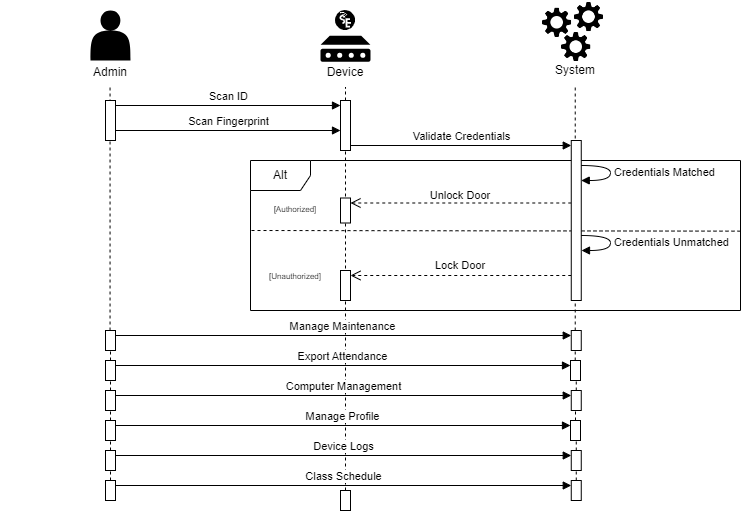

The diagram above was exported from draw.io. Its source (the exported page's mxGraphModel, read from the mxfile embedded in the PNG):
<mxGraphModel dx="750" dy="373" grid="1" gridSize="10" guides="1" tooltips="1" connect="1" arrows="1" fold="1" page="1" pageScale="1" pageWidth="850" pageHeight="1100" math="0" shadow="0">
  <root>
    <mxCell id="0" />
    <mxCell id="1" parent="0" />
    <mxCell id="TZuCS-v0g3tjEdeNsOTy-72" value="" style="html=1;points=[[0,0,0,0,5],[0,1,0,0,-5],[1,0,0,0,5],[1,1,0,0,-5]];perimeter=orthogonalPerimeter;outlineConnect=0;targetShapes=umlLifeline;portConstraint=eastwest;newEdgeStyle={&quot;curved&quot;:0,&quot;rounded&quot;:0};" vertex="1" parent="1">
      <mxGeometry x="430" y="560" width="10" height="20" as="geometry" />
    </mxCell>
    <mxCell id="TZuCS-v0g3tjEdeNsOTy-73" value="" style="endArrow=none;dashed=1;html=1;rounded=0;" edge="1" parent="1" source="TZuCS-v0g3tjEdeNsOTy-84">
      <mxGeometry width="50" height="50" relative="1" as="geometry">
        <mxPoint x="435" y="416.5" as="sourcePoint" />
        <mxPoint x="435" y="156.5" as="targetPoint" />
      </mxGeometry>
    </mxCell>
    <mxCell id="TZuCS-v0g3tjEdeNsOTy-74" value="" style="endArrow=none;dashed=1;html=1;rounded=0;" edge="1" parent="1" source="TZuCS-v0g3tjEdeNsOTy-119">
      <mxGeometry width="50" height="50" relative="1" as="geometry">
        <mxPoint x="665" y="650" as="sourcePoint" />
        <mxPoint x="664.7299999999999" y="156.5" as="targetPoint" />
      </mxGeometry>
    </mxCell>
    <mxCell id="TZuCS-v0g3tjEdeNsOTy-75" value="" style="group" vertex="1" connectable="0" parent="1">
      <mxGeometry x="630" y="70" width="70" height="85" as="geometry" />
    </mxCell>
    <mxCell id="TZuCS-v0g3tjEdeNsOTy-76" value="" style="group" vertex="1" connectable="0" parent="TZuCS-v0g3tjEdeNsOTy-75">
      <mxGeometry width="70" height="63.5" as="geometry" />
    </mxCell>
    <mxCell id="TZuCS-v0g3tjEdeNsOTy-77" value="" style="shape=image;verticalLabelPosition=bottom;labelBackgroundColor=default;verticalAlign=top;aspect=fixed;imageAspect=0;image=data:image/png,(base64 omitted: 10764 chars);" vertex="1" parent="TZuCS-v0g3tjEdeNsOTy-76">
      <mxGeometry y="5.594713656387666" width="33.33981526494896" height="33.33981526494896" as="geometry" />
    </mxCell>
    <mxCell id="TZuCS-v0g3tjEdeNsOTy-78" value="" style="shape=image;verticalLabelPosition=bottom;labelBackgroundColor=default;verticalAlign=top;aspect=fixed;imageAspect=0;image=data:image/png,(base64 omitted: 10764 chars);" vertex="1" parent="TZuCS-v0g3tjEdeNsOTy-76">
      <mxGeometry x="19.090909090909093" y="29.931718061674008" width="33.33981526494896" height="33.33981526494896" as="geometry" />
    </mxCell>
    <mxCell id="TZuCS-v0g3tjEdeNsOTy-79" value="" style="shape=image;verticalLabelPosition=bottom;labelBackgroundColor=default;verticalAlign=top;aspect=fixed;imageAspect=0;image=data:image/png,(base64 omitted: 10764 chars);" vertex="1" parent="TZuCS-v0g3tjEdeNsOTy-76">
      <mxGeometry x="31.818181818181824" width="33.33981526494896" height="33.33981526494896" as="geometry" />
    </mxCell>
    <mxCell id="TZuCS-v0g3tjEdeNsOTy-80" value="System" style="text;strokeColor=none;align=center;fillColor=none;html=1;verticalAlign=middle;whiteSpace=wrap;rounded=0;" vertex="1" parent="TZuCS-v0g3tjEdeNsOTy-75">
      <mxGeometry x="5" y="55" width="60" height="30" as="geometry" />
    </mxCell>
    <mxCell id="TZuCS-v0g3tjEdeNsOTy-81" value="" style="endArrow=none;dashed=1;html=1;rounded=0;" edge="1" parent="1" source="TZuCS-v0g3tjEdeNsOTy-110">
      <mxGeometry width="50" height="50" relative="1" as="geometry">
        <mxPoint x="200" y="490" as="sourcePoint" />
        <mxPoint x="199.55" y="156.5" as="targetPoint" />
      </mxGeometry>
    </mxCell>
    <mxCell id="TZuCS-v0g3tjEdeNsOTy-82" value="" style="html=1;points=[[0,0,0,0,5],[0,1,0,0,-5],[1,0,0,0,5],[1,1,0,0,-5]];perimeter=orthogonalPerimeter;outlineConnect=0;targetShapes=umlLifeline;portConstraint=eastwest;newEdgeStyle={&quot;curved&quot;:0,&quot;rounded&quot;:0};" vertex="1" parent="1">
      <mxGeometry x="195" y="170" width="10" height="40" as="geometry" />
    </mxCell>
    <mxCell id="TZuCS-v0g3tjEdeNsOTy-83" value="" style="endArrow=none;dashed=1;html=1;rounded=0;" edge="1" parent="1" source="TZuCS-v0g3tjEdeNsOTy-72">
      <mxGeometry width="50" height="50" relative="1" as="geometry">
        <mxPoint x="440" y="600" as="sourcePoint" />
        <mxPoint x="435" y="220" as="targetPoint" />
      </mxGeometry>
    </mxCell>
    <mxCell id="TZuCS-v0g3tjEdeNsOTy-84" value="" style="html=1;points=[[0,0,0,0,5],[0,1,0,0,-5],[1,0,0,0,5],[1,1,0,0,-5]];perimeter=orthogonalPerimeter;outlineConnect=0;targetShapes=umlLifeline;portConstraint=eastwest;newEdgeStyle={&quot;curved&quot;:0,&quot;rounded&quot;:0};" vertex="1" parent="1">
      <mxGeometry x="430" y="170" width="10" height="50" as="geometry" />
    </mxCell>
    <mxCell id="TZuCS-v0g3tjEdeNsOTy-85" value="" style="group" vertex="1" connectable="0" parent="1">
      <mxGeometry x="405" y="80" width="60" height="76.5" as="geometry" />
    </mxCell>
    <mxCell id="TZuCS-v0g3tjEdeNsOTy-86" value="" style="group" vertex="1" connectable="0" parent="TZuCS-v0g3tjEdeNsOTy-85">
      <mxGeometry x="5" width="50" height="51.25" as="geometry" />
    </mxCell>
    <mxCell id="TZuCS-v0g3tjEdeNsOTy-87" value="" style="sketch=0;aspect=fixed;pointerEvents=1;shadow=0;dashed=0;html=1;strokeColor=none;labelPosition=center;verticalLabelPosition=bottom;verticalAlign=top;align=center;fillColor=#000000;shape=mxgraph.mscae.enterprise.device" vertex="1" parent="TZuCS-v0g3tjEdeNsOTy-86">
      <mxGeometry y="25.25" width="50" height="26" as="geometry" />
    </mxCell>
    <mxCell id="TZuCS-v0g3tjEdeNsOTy-88" value="" style="shape=image;verticalLabelPosition=bottom;labelBackgroundColor=default;verticalAlign=top;aspect=fixed;imageAspect=0;image=data:image/svg+xml,(base64 omitted: 2580 chars);" vertex="1" parent="TZuCS-v0g3tjEdeNsOTy-86">
      <mxGeometry x="15" width="20" height="20" as="geometry" />
    </mxCell>
    <mxCell id="TZuCS-v0g3tjEdeNsOTy-89" value="Device" style="text;strokeColor=none;align=center;fillColor=none;html=1;verticalAlign=middle;whiteSpace=wrap;rounded=0;" vertex="1" parent="TZuCS-v0g3tjEdeNsOTy-85">
      <mxGeometry y="46.5" width="60" height="30" as="geometry" />
    </mxCell>
    <mxCell id="TZuCS-v0g3tjEdeNsOTy-90" value="Scan ID" style="html=1;verticalAlign=bottom;endArrow=block;curved=0;rounded=0;exitX=1;exitY=0;exitDx=0;exitDy=5;exitPerimeter=0;entryX=0;entryY=0;entryDx=0;entryDy=5;entryPerimeter=0;" edge="1" parent="1" source="TZuCS-v0g3tjEdeNsOTy-82" target="TZuCS-v0g3tjEdeNsOTy-84">
      <mxGeometry width="80" relative="1" as="geometry">
        <mxPoint x="370" y="230" as="sourcePoint" />
        <mxPoint x="450" y="230" as="targetPoint" />
      </mxGeometry>
    </mxCell>
    <mxCell id="TZuCS-v0g3tjEdeNsOTy-91" value="Scan Fingerprint" style="html=1;verticalAlign=bottom;endArrow=block;curved=0;rounded=0;" edge="1" parent="1">
      <mxGeometry width="80" relative="1" as="geometry">
        <mxPoint x="205" y="200" as="sourcePoint" />
        <mxPoint x="430" y="200" as="targetPoint" />
      </mxGeometry>
    </mxCell>
    <mxCell id="TZuCS-v0g3tjEdeNsOTy-92" value="Validate Credentials" style="html=1;verticalAlign=bottom;endArrow=block;curved=0;rounded=0;entryX=0;entryY=0;entryDx=0;entryDy=5;entryPerimeter=0;" edge="1" parent="1" source="TZuCS-v0g3tjEdeNsOTy-84" target="TZuCS-v0g3tjEdeNsOTy-116">
      <mxGeometry width="80" relative="1" as="geometry">
        <mxPoint x="360" y="200" as="sourcePoint" />
        <mxPoint x="440" y="200" as="targetPoint" />
      </mxGeometry>
    </mxCell>
    <mxCell id="TZuCS-v0g3tjEdeNsOTy-93" value="Alt" style="shape=umlFrame;whiteSpace=wrap;html=1;pointerEvents=0;" vertex="1" parent="1">
      <mxGeometry x="340" y="230" width="490" height="150" as="geometry" />
    </mxCell>
    <mxCell id="TZuCS-v0g3tjEdeNsOTy-94" value="" style="endArrow=none;dashed=1;html=1;rounded=0;exitX=1;exitY=0.471;exitDx=0;exitDy=0;exitPerimeter=0;" edge="1" parent="1" source="TZuCS-v0g3tjEdeNsOTy-93">
      <mxGeometry width="50" height="50" relative="1" as="geometry">
        <mxPoint x="690" y="299.69" as="sourcePoint" />
        <mxPoint x="340" y="300" as="targetPoint" />
      </mxGeometry>
    </mxCell>
    <mxCell id="TZuCS-v0g3tjEdeNsOTy-95" value="&lt;font style=&quot;font-size: 8px;&quot;&gt;[Authorized]&lt;/font&gt;" style="text;strokeColor=none;align=center;fillColor=none;html=1;verticalAlign=middle;whiteSpace=wrap;rounded=0;" vertex="1" parent="1">
      <mxGeometry x="360" y="262.5" width="50" height="30" as="geometry" />
    </mxCell>
    <mxCell id="TZuCS-v0g3tjEdeNsOTy-96" value="&lt;font style=&quot;font-size: 8px;&quot;&gt;[Unauthorized]&lt;/font&gt;" style="text;strokeColor=none;align=center;fillColor=none;html=1;verticalAlign=middle;whiteSpace=wrap;rounded=0;" vertex="1" parent="1">
      <mxGeometry x="360" y="330" width="50" height="30" as="geometry" />
    </mxCell>
    <mxCell id="TZuCS-v0g3tjEdeNsOTy-97" value="" style="html=1;verticalAlign=bottom;endArrow=open;dashed=1;endSize=8;curved=0;rounded=0;entryX=1;entryY=0;entryDx=0;entryDy=5;entryPerimeter=0;" edge="1" parent="1" source="TZuCS-v0g3tjEdeNsOTy-116" target="TZuCS-v0g3tjEdeNsOTy-98">
      <mxGeometry relative="1" as="geometry">
        <mxPoint x="660.76" y="259.31" as="sourcePoint" />
        <mxPoint x="440" y="259.31" as="targetPoint" />
      </mxGeometry>
    </mxCell>
    <mxCell id="TZuCS-v0g3tjEdeNsOTy-98" value="" style="html=1;points=[[0,0,0,0,5],[0,1,0,0,-5],[1,0,0,0,5],[1,1,0,0,-5]];perimeter=orthogonalPerimeter;outlineConnect=0;targetShapes=umlLifeline;portConstraint=eastwest;newEdgeStyle={&quot;curved&quot;:0,&quot;rounded&quot;:0};" vertex="1" parent="1">
      <mxGeometry x="430" y="267.5" width="10" height="25" as="geometry" />
    </mxCell>
    <mxCell id="TZuCS-v0g3tjEdeNsOTy-99" value="&lt;font style=&quot;font-size: 11px;&quot;&gt;Unlock Door&lt;/font&gt;" style="text;strokeColor=none;align=center;fillColor=none;html=1;verticalAlign=middle;whiteSpace=wrap;rounded=0;" vertex="1" parent="1">
      <mxGeometry x="510" y="250" width="80" height="30" as="geometry" />
    </mxCell>
    <mxCell id="TZuCS-v0g3tjEdeNsOTy-100" value="" style="html=1;verticalAlign=bottom;endArrow=open;dashed=1;endSize=8;curved=0;rounded=0;entryX=1;entryY=0;entryDx=0;entryDy=5;entryPerimeter=0;" edge="1" parent="1" source="TZuCS-v0g3tjEdeNsOTy-116" target="TZuCS-v0g3tjEdeNsOTy-105">
      <mxGeometry relative="1" as="geometry">
        <mxPoint x="661" y="320" as="sourcePoint" />
        <mxPoint x="440" y="320" as="targetPoint" />
      </mxGeometry>
    </mxCell>
    <mxCell id="TZuCS-v0g3tjEdeNsOTy-101" value="&lt;font style=&quot;font-size: 11px;&quot;&gt;Lock Door&lt;/font&gt;" style="text;strokeColor=none;align=center;fillColor=none;html=1;verticalAlign=middle;whiteSpace=wrap;rounded=0;" vertex="1" parent="1">
      <mxGeometry x="520" y="320" width="60" height="30" as="geometry" />
    </mxCell>
    <mxCell id="TZuCS-v0g3tjEdeNsOTy-102" value="" style="group" vertex="1" connectable="0" parent="1">
      <mxGeometry x="90" y="80" width="220" height="76.5" as="geometry" />
    </mxCell>
    <mxCell id="TZuCS-v0g3tjEdeNsOTy-103" value="" style="shape=actor;whiteSpace=wrap;html=1;fillColor=#000000;strokeColor=none;" vertex="1" parent="TZuCS-v0g3tjEdeNsOTy-102">
      <mxGeometry x="90" width="40" height="50" as="geometry" />
    </mxCell>
    <mxCell id="TZuCS-v0g3tjEdeNsOTy-104" value="Admin" style="text;strokeColor=none;align=center;fillColor=none;html=1;verticalAlign=middle;whiteSpace=wrap;rounded=0;" vertex="1" parent="TZuCS-v0g3tjEdeNsOTy-102">
      <mxGeometry y="46.5" width="220" height="30" as="geometry" />
    </mxCell>
    <mxCell id="TZuCS-v0g3tjEdeNsOTy-105" value="" style="html=1;points=[[0,0,0,0,5],[0,1,0,0,-5],[1,0,0,0,5],[1,1,0,0,-5]];perimeter=orthogonalPerimeter;outlineConnect=0;targetShapes=umlLifeline;portConstraint=eastwest;newEdgeStyle={&quot;curved&quot;:0,&quot;rounded&quot;:0};" vertex="1" parent="1">
      <mxGeometry x="430" y="340" width="10" height="30" as="geometry" />
    </mxCell>
    <mxCell id="TZuCS-v0g3tjEdeNsOTy-106" value="Credentials Matched" style="html=1;align=left;spacingLeft=2;endArrow=block;rounded=0;edgeStyle=orthogonalEdgeStyle;curved=1;rounded=0;" edge="1" parent="1" target="TZuCS-v0g3tjEdeNsOTy-116">
      <mxGeometry relative="1" as="geometry">
        <mxPoint x="670" y="235" as="sourcePoint" />
        <Array as="points">
          <mxPoint x="700" y="235" />
          <mxPoint x="700" y="250" />
        </Array>
        <mxPoint x="675" y="265" as="targetPoint" />
      </mxGeometry>
    </mxCell>
    <mxCell id="TZuCS-v0g3tjEdeNsOTy-107" value="Credentials Unmatched" style="html=1;align=left;spacingLeft=2;endArrow=block;rounded=0;edgeStyle=orthogonalEdgeStyle;curved=1;rounded=0;" edge="1" parent="1">
      <mxGeometry relative="1" as="geometry">
        <mxPoint x="670" y="305" as="sourcePoint" />
        <Array as="points">
          <mxPoint x="700" y="305" />
          <mxPoint x="700" y="320" />
        </Array>
        <mxPoint x="671" y="320" as="targetPoint" />
      </mxGeometry>
    </mxCell>
    <mxCell id="TZuCS-v0g3tjEdeNsOTy-108" value="Manage Maintenance" style="html=1;verticalAlign=bottom;endArrow=block;curved=0;rounded=0;exitX=1;exitY=0;exitDx=0;exitDy=5;exitPerimeter=0;entryX=0;entryY=0;entryDx=0;entryDy=5;entryPerimeter=0;" edge="1" parent="1" source="TZuCS-v0g3tjEdeNsOTy-110" target="TZuCS-v0g3tjEdeNsOTy-117">
      <mxGeometry x="-0.0029" width="80" relative="1" as="geometry">
        <mxPoint x="230" y="410" as="sourcePoint" />
        <mxPoint x="430" y="405" as="targetPoint" />
        <mxPoint as="offset" />
      </mxGeometry>
    </mxCell>
    <mxCell id="TZuCS-v0g3tjEdeNsOTy-109" value="" style="endArrow=none;dashed=1;html=1;rounded=0;" edge="1" parent="1" source="TZuCS-v0g3tjEdeNsOTy-112" target="TZuCS-v0g3tjEdeNsOTy-110">
      <mxGeometry width="50" height="50" relative="1" as="geometry">
        <mxPoint x="200" y="490" as="sourcePoint" />
        <mxPoint x="199.55" y="156.5" as="targetPoint" />
      </mxGeometry>
    </mxCell>
    <mxCell id="TZuCS-v0g3tjEdeNsOTy-110" value="" style="html=1;points=[[0,0,0,0,5],[0,1,0,0,-5],[1,0,0,0,5],[1,1,0,0,-5]];perimeter=orthogonalPerimeter;outlineConnect=0;targetShapes=umlLifeline;portConstraint=eastwest;newEdgeStyle={&quot;curved&quot;:0,&quot;rounded&quot;:0};" vertex="1" parent="1">
      <mxGeometry x="195" y="400" width="10" height="20" as="geometry" />
    </mxCell>
    <mxCell id="TZuCS-v0g3tjEdeNsOTy-111" value="" style="endArrow=none;dashed=1;html=1;rounded=0;" edge="1" parent="1" source="TZuCS-v0g3tjEdeNsOTy-124" target="TZuCS-v0g3tjEdeNsOTy-112">
      <mxGeometry width="50" height="50" relative="1" as="geometry">
        <mxPoint x="200" y="640" as="sourcePoint" />
        <mxPoint x="200" y="420" as="targetPoint" />
      </mxGeometry>
    </mxCell>
    <mxCell id="TZuCS-v0g3tjEdeNsOTy-112" value="" style="html=1;points=[[0,0,0,0,5],[0,1,0,0,-5],[1,0,0,0,5],[1,1,0,0,-5]];perimeter=orthogonalPerimeter;outlineConnect=0;targetShapes=umlLifeline;portConstraint=eastwest;newEdgeStyle={&quot;curved&quot;:0,&quot;rounded&quot;:0};" vertex="1" parent="1">
      <mxGeometry x="195" y="430" width="10" height="20" as="geometry" />
    </mxCell>
    <mxCell id="TZuCS-v0g3tjEdeNsOTy-113" value="Export Attendance" style="html=1;verticalAlign=bottom;endArrow=block;curved=0;rounded=0;exitX=1;exitY=0;exitDx=0;exitDy=5;exitPerimeter=0;entryX=0;entryY=0;entryDx=0;entryDy=5;entryPerimeter=0;" edge="1" parent="1" source="TZuCS-v0g3tjEdeNsOTy-112" target="TZuCS-v0g3tjEdeNsOTy-119">
      <mxGeometry width="80" relative="1" as="geometry">
        <mxPoint x="420" y="350" as="sourcePoint" />
        <mxPoint x="430" y="435" as="targetPoint" />
      </mxGeometry>
    </mxCell>
    <mxCell id="TZuCS-v0g3tjEdeNsOTy-114" value="" style="html=1;points=[[0,0,0,0,5],[0,1,0,0,-5],[1,0,0,0,5],[1,1,0,0,-5]];perimeter=orthogonalPerimeter;outlineConnect=0;targetShapes=umlLifeline;portConstraint=eastwest;newEdgeStyle={&quot;curved&quot;:0,&quot;rounded&quot;:0};" vertex="1" parent="1">
      <mxGeometry x="195" y="460" width="10" height="20" as="geometry" />
    </mxCell>
    <mxCell id="TZuCS-v0g3tjEdeNsOTy-115" value="" style="endArrow=none;dashed=1;html=1;rounded=0;" edge="1" parent="1">
      <mxGeometry width="50" height="50" relative="1" as="geometry">
        <mxPoint x="435" y="480" as="sourcePoint" />
        <mxPoint x="435" y="480" as="targetPoint" />
      </mxGeometry>
    </mxCell>
    <mxCell id="TZuCS-v0g3tjEdeNsOTy-116" value="" style="html=1;points=[[0,0,0,0,5],[0,1,0,0,-5],[1,0,0,0,5],[1,1,0,0,-5]];perimeter=orthogonalPerimeter;outlineConnect=0;targetShapes=umlLifeline;portConstraint=eastwest;newEdgeStyle={&quot;curved&quot;:0,&quot;rounded&quot;:0};" vertex="1" parent="1">
      <mxGeometry x="660.76" y="210" width="10" height="160" as="geometry" />
    </mxCell>
    <mxCell id="TZuCS-v0g3tjEdeNsOTy-117" value="" style="html=1;points=[[0,0,0,0,5],[0,1,0,0,-5],[1,0,0,0,5],[1,1,0,0,-5]];perimeter=orthogonalPerimeter;outlineConnect=0;targetShapes=umlLifeline;portConstraint=eastwest;newEdgeStyle={&quot;curved&quot;:0,&quot;rounded&quot;:0};" vertex="1" parent="1">
      <mxGeometry x="660.76" y="400" width="10" height="20" as="geometry" />
    </mxCell>
    <mxCell id="TZuCS-v0g3tjEdeNsOTy-118" value="" style="endArrow=none;dashed=1;html=1;rounded=0;" edge="1" parent="1" source="TZuCS-v0g3tjEdeNsOTy-121" target="TZuCS-v0g3tjEdeNsOTy-119">
      <mxGeometry width="50" height="50" relative="1" as="geometry">
        <mxPoint x="665" y="650" as="sourcePoint" />
        <mxPoint x="664.7299999999999" y="156.5" as="targetPoint" />
      </mxGeometry>
    </mxCell>
    <mxCell id="TZuCS-v0g3tjEdeNsOTy-119" value="" style="html=1;points=[[0,0,0,0,5],[0,1,0,0,-5],[1,0,0,0,5],[1,1,0,0,-5]];perimeter=orthogonalPerimeter;outlineConnect=0;targetShapes=umlLifeline;portConstraint=eastwest;newEdgeStyle={&quot;curved&quot;:0,&quot;rounded&quot;:0};" vertex="1" parent="1">
      <mxGeometry x="660" y="430" width="10" height="20" as="geometry" />
    </mxCell>
    <mxCell id="TZuCS-v0g3tjEdeNsOTy-120" value="" style="endArrow=none;dashed=1;html=1;rounded=0;" edge="1" parent="1" source="TZuCS-v0g3tjEdeNsOTy-126" target="TZuCS-v0g3tjEdeNsOTy-121">
      <mxGeometry width="50" height="50" relative="1" as="geometry">
        <mxPoint x="665" y="650" as="sourcePoint" />
        <mxPoint x="665" y="450" as="targetPoint" />
      </mxGeometry>
    </mxCell>
    <mxCell id="TZuCS-v0g3tjEdeNsOTy-121" value="" style="html=1;points=[[0,0,0,0,5],[0,1,0,0,-5],[1,0,0,0,5],[1,1,0,0,-5]];perimeter=orthogonalPerimeter;outlineConnect=0;targetShapes=umlLifeline;portConstraint=eastwest;newEdgeStyle={&quot;curved&quot;:0,&quot;rounded&quot;:0};" vertex="1" parent="1">
      <mxGeometry x="660.76" y="460" width="10" height="20" as="geometry" />
    </mxCell>
    <mxCell id="TZuCS-v0g3tjEdeNsOTy-122" value="Computer Management" style="html=1;verticalAlign=bottom;endArrow=block;curved=0;rounded=0;exitX=1;exitY=0;exitDx=0;exitDy=5;exitPerimeter=0;entryX=0;entryY=0;entryDx=0;entryDy=5;entryPerimeter=0;" edge="1" parent="1" source="TZuCS-v0g3tjEdeNsOTy-114" target="TZuCS-v0g3tjEdeNsOTy-121">
      <mxGeometry width="80" relative="1" as="geometry">
        <mxPoint x="420" y="530" as="sourcePoint" />
        <mxPoint x="500" y="530" as="targetPoint" />
      </mxGeometry>
    </mxCell>
    <mxCell id="TZuCS-v0g3tjEdeNsOTy-123" value="" style="endArrow=none;dashed=1;html=1;rounded=0;" edge="1" parent="1" source="TZuCS-v0g3tjEdeNsOTy-131" target="TZuCS-v0g3tjEdeNsOTy-124">
      <mxGeometry width="50" height="50" relative="1" as="geometry">
        <mxPoint x="200" y="640" as="sourcePoint" />
        <mxPoint x="200" y="450" as="targetPoint" />
      </mxGeometry>
    </mxCell>
    <mxCell id="TZuCS-v0g3tjEdeNsOTy-124" value="" style="html=1;points=[[0,0,0,0,5],[0,1,0,0,-5],[1,0,0,0,5],[1,1,0,0,-5]];perimeter=orthogonalPerimeter;outlineConnect=0;targetShapes=umlLifeline;portConstraint=eastwest;newEdgeStyle={&quot;curved&quot;:0,&quot;rounded&quot;:0};" vertex="1" parent="1">
      <mxGeometry x="195" y="490" width="10" height="20" as="geometry" />
    </mxCell>
    <mxCell id="TZuCS-v0g3tjEdeNsOTy-125" value="" style="endArrow=none;dashed=1;html=1;rounded=0;" edge="1" parent="1" source="TZuCS-v0g3tjEdeNsOTy-132" target="TZuCS-v0g3tjEdeNsOTy-126">
      <mxGeometry width="50" height="50" relative="1" as="geometry">
        <mxPoint x="665" y="650" as="sourcePoint" />
        <mxPoint x="665" y="480" as="targetPoint" />
      </mxGeometry>
    </mxCell>
    <mxCell id="TZuCS-v0g3tjEdeNsOTy-126" value="" style="html=1;points=[[0,0,0,0,5],[0,1,0,0,-5],[1,0,0,0,5],[1,1,0,0,-5]];perimeter=orthogonalPerimeter;outlineConnect=0;targetShapes=umlLifeline;portConstraint=eastwest;newEdgeStyle={&quot;curved&quot;:0,&quot;rounded&quot;:0};" vertex="1" parent="1">
      <mxGeometry x="660" y="490" width="10" height="20" as="geometry" />
    </mxCell>
    <mxCell id="TZuCS-v0g3tjEdeNsOTy-127" value="" style="html=1;points=[[0,0,0,0,5],[0,1,0,0,-5],[1,0,0,0,5],[1,1,0,0,-5]];perimeter=orthogonalPerimeter;outlineConnect=0;targetShapes=umlLifeline;portConstraint=eastwest;newEdgeStyle={&quot;curved&quot;:0,&quot;rounded&quot;:0};" vertex="1" parent="1">
      <mxGeometry x="195" y="520" width="10" height="20" as="geometry" />
    </mxCell>
    <mxCell id="TZuCS-v0g3tjEdeNsOTy-129" value="" style="html=1;points=[[0,0,0,0,5],[0,1,0,0,-5],[1,0,0,0,5],[1,1,0,0,-5]];perimeter=orthogonalPerimeter;outlineConnect=0;targetShapes=umlLifeline;portConstraint=eastwest;newEdgeStyle={&quot;curved&quot;:0,&quot;rounded&quot;:0};" vertex="1" parent="1">
      <mxGeometry x="660.76" y="520" width="10" height="20" as="geometry" />
    </mxCell>
    <mxCell id="TZuCS-v0g3tjEdeNsOTy-131" value="" style="html=1;points=[[0,0,0,0,5],[0,1,0,0,-5],[1,0,0,0,5],[1,1,0,0,-5]];perimeter=orthogonalPerimeter;outlineConnect=0;targetShapes=umlLifeline;portConstraint=eastwest;newEdgeStyle={&quot;curved&quot;:0,&quot;rounded&quot;:0};" vertex="1" parent="1">
      <mxGeometry x="195" y="550" width="10" height="20" as="geometry" />
    </mxCell>
    <mxCell id="TZuCS-v0g3tjEdeNsOTy-132" value="" style="html=1;points=[[0,0,0,0,5],[0,1,0,0,-5],[1,0,0,0,5],[1,1,0,0,-5]];perimeter=orthogonalPerimeter;outlineConnect=0;targetShapes=umlLifeline;portConstraint=eastwest;newEdgeStyle={&quot;curved&quot;:0,&quot;rounded&quot;:0};" vertex="1" parent="1">
      <mxGeometry x="660.76" y="550" width="10" height="20" as="geometry" />
    </mxCell>
    <mxCell id="TZuCS-v0g3tjEdeNsOTy-133" value="Manage Profile" style="html=1;verticalAlign=bottom;endArrow=block;curved=0;rounded=0;exitX=1;exitY=0;exitDx=0;exitDy=5;exitPerimeter=0;entryX=0;entryY=0;entryDx=0;entryDy=5;entryPerimeter=0;" edge="1" parent="1" source="TZuCS-v0g3tjEdeNsOTy-124" target="TZuCS-v0g3tjEdeNsOTy-126">
      <mxGeometry width="80" relative="1" as="geometry">
        <mxPoint x="380" y="570" as="sourcePoint" />
        <mxPoint x="460" y="570" as="targetPoint" />
      </mxGeometry>
    </mxCell>
    <mxCell id="TZuCS-v0g3tjEdeNsOTy-135" value="Class Schedule" style="html=1;verticalAlign=bottom;endArrow=block;curved=0;rounded=0;exitX=1;exitY=0;exitDx=0;exitDy=5;exitPerimeter=0;entryX=0;entryY=0;entryDx=0;entryDy=5;entryPerimeter=0;" edge="1" parent="1" source="TZuCS-v0g3tjEdeNsOTy-131" target="TZuCS-v0g3tjEdeNsOTy-132">
      <mxGeometry x="-0.0007" width="80" relative="1" as="geometry">
        <mxPoint x="380" y="560" as="sourcePoint" />
        <mxPoint x="460" y="560" as="targetPoint" />
        <mxPoint as="offset" />
      </mxGeometry>
    </mxCell>
    <mxCell id="TZuCS-v0g3tjEdeNsOTy-136" value="Device Logs" style="html=1;verticalAlign=bottom;endArrow=block;curved=0;rounded=0;exitX=1;exitY=0;exitDx=0;exitDy=5;exitPerimeter=0;entryX=0;entryY=0;entryDx=0;entryDy=5;entryPerimeter=0;" edge="1" parent="1" source="TZuCS-v0g3tjEdeNsOTy-127" target="TZuCS-v0g3tjEdeNsOTy-129">
      <mxGeometry width="80" relative="1" as="geometry">
        <mxPoint x="390" y="670" as="sourcePoint" />
        <mxPoint x="470" y="670" as="targetPoint" />
      </mxGeometry>
    </mxCell>
  </root>
</mxGraphModel>